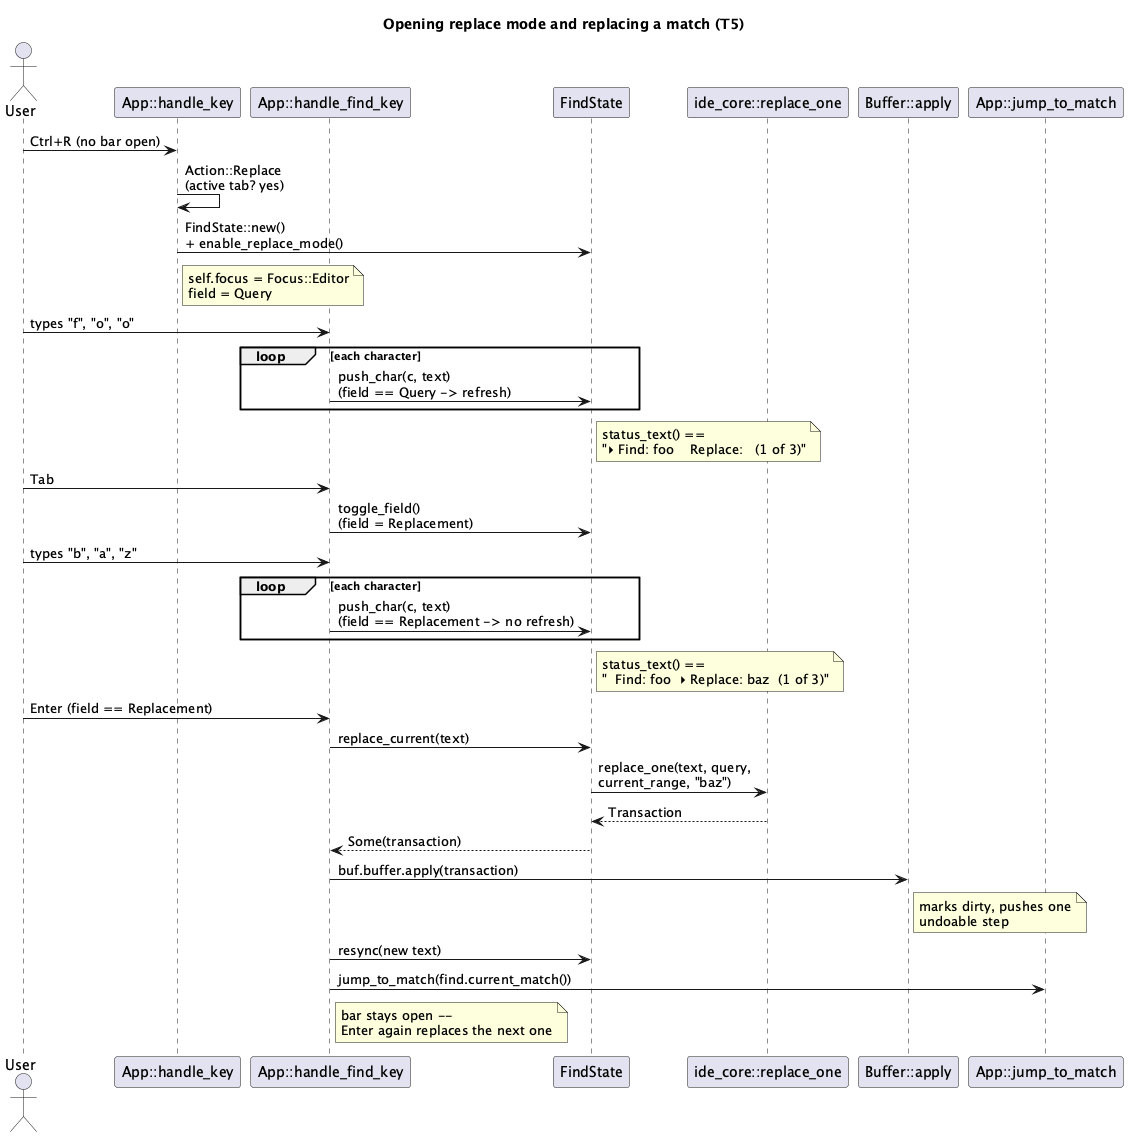

The diagram above was rendered by PlantUML. Its source (embedded in the PNG):
@startuml
title Opening replace mode and replacing a match (T5)

actor User
participant "App::handle_key" as HandleKey
participant "App::handle_find_key" as HandleFind
participant "FindState" as Find
participant "ide_core::replace_one" as ReplaceOne
participant "Buffer::apply" as Apply
participant "App::jump_to_match" as Jump

User -> HandleKey: Ctrl+R (no bar open)
HandleKey -> HandleKey: Action::Replace\n(active tab? yes)
HandleKey -> Find: FindState::new()\n+ enable_replace_mode()
note right of HandleKey
  self.focus = Focus::Editor
  field = Query
end note

User -> HandleFind: types "f", "o", "o"
loop each character
  HandleFind -> Find: push_char(c, text)\n(field == Query -> refresh)
end
note right of Find
  status_text() ==
  "▸ Find: foo    Replace:   (1 of 3)"
end note

User -> HandleFind: Tab
HandleFind -> Find: toggle_field()\n(field = Replacement)

User -> HandleFind: types "b", "a", "z"
loop each character
  HandleFind -> Find: push_char(c, text)\n(field == Replacement -> no refresh)
end
note right of Find
  status_text() ==
  "  Find: foo  ▸ Replace: baz  (1 of 3)"
end note

User -> HandleFind: Enter (field == Replacement)
HandleFind -> Find: replace_current(text)
Find -> ReplaceOne: replace_one(text, query,\ncurrent_range, "baz")
ReplaceOne --> Find: Transaction
Find --> HandleFind: Some(transaction)
HandleFind -> Apply: buf.buffer.apply(transaction)
note right of Apply
  marks dirty, pushes one
  undoable step
end note
HandleFind -> Find: resync(new text)
HandleFind -> Jump: jump_to_match(find.current_match())
note right of HandleFind
  bar stays open --
  Enter again replaces the next one
end note

@enduml